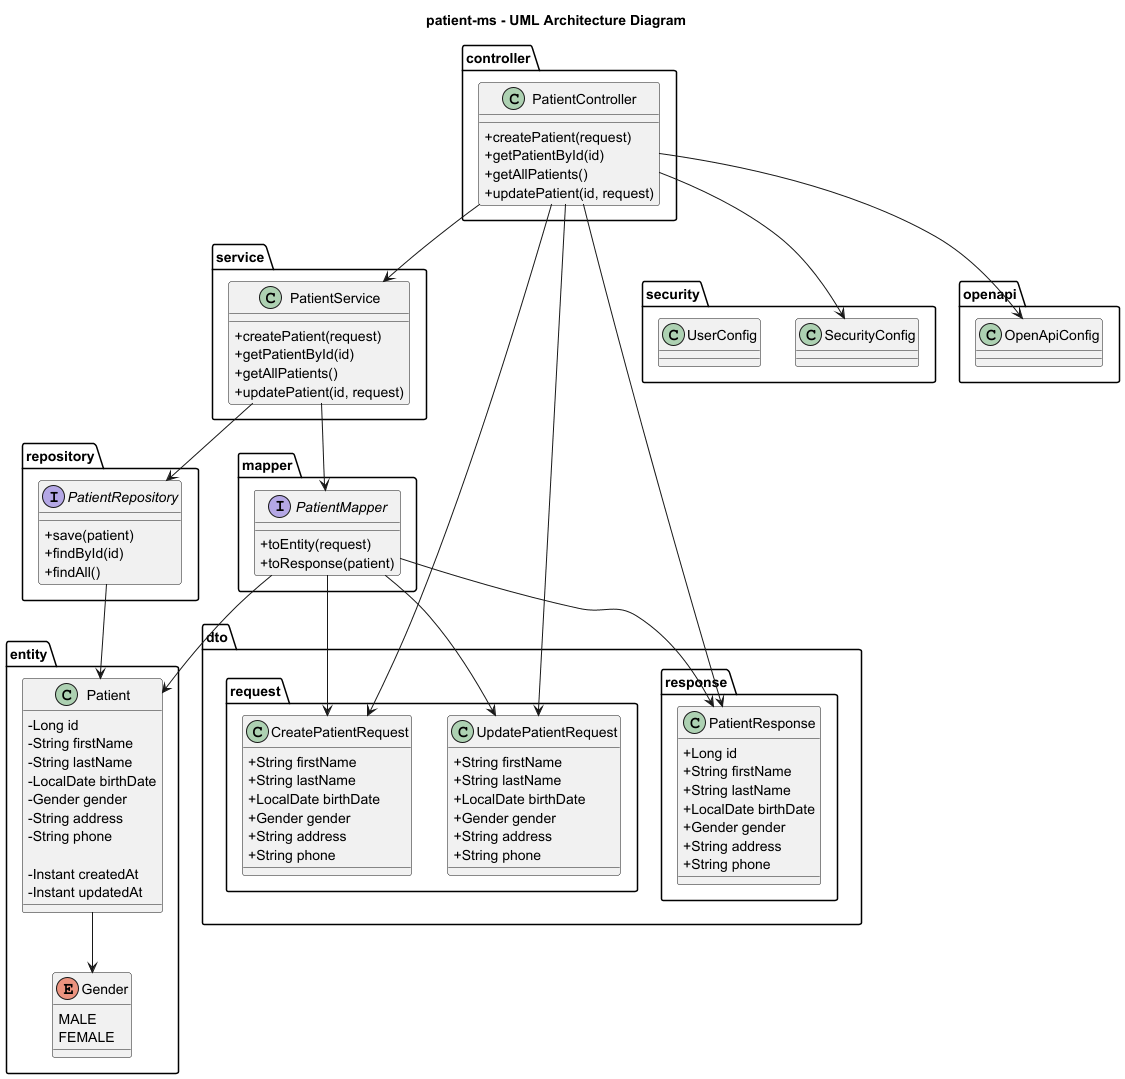

The diagram above was rendered by PlantUML. Its source (embedded in the PNG):
@startuml

title patient-ms - UML Architecture Diagram

skinparam classAttributeIconSize 0
skinparam shadowing false

package "controller" {

    class PatientController {
        + createPatient(request)
        + getPatientById(id)
        + getAllPatients()
        + updatePatient(id, request)
    }
}

package "service" {

    class PatientService {
        + createPatient(request)
        + getPatientById(id)
        + getAllPatients()
        + updatePatient(id, request)
    }
}

package "repository" {

    interface PatientRepository {
        + save(patient)
        + findById(id)
        + findAll()
    }
}

package "entity" {

    class Patient {
        - Long id
        - String firstName
        - String lastName
        - LocalDate birthDate
        - Gender gender
        - String address
        - String phone

        - Instant createdAt
        - Instant updatedAt
    }

    enum Gender {
        MALE
        FEMALE
    }
}

package "dto.request" {

    class CreatePatientRequest {
        + String firstName
        + String lastName
        + LocalDate birthDate
        + Gender gender
        + String address
        + String phone
    }

    class UpdatePatientRequest {
        + String firstName
        + String lastName
        + LocalDate birthDate
        + Gender gender
        + String address
        + String phone
    }
}

package "dto.response" {

    class PatientResponse {
        + Long id
        + String firstName
        + String lastName
        + LocalDate birthDate
        + Gender gender
        + String address
        + String phone
    }
}

package "mapper" {

    interface PatientMapper {
        + toEntity(request)
        + toResponse(patient)
    }
}

package "security" {

    class SecurityConfig

    class UserConfig
}

package "openapi" {

    class OpenApiConfig
}

Patient --> Gender

PatientController --> PatientService

PatientService --> PatientRepository
PatientService --> PatientMapper

PatientMapper --> Patient
PatientMapper --> CreatePatientRequest
PatientMapper --> UpdatePatientRequest
PatientMapper --> PatientResponse

PatientRepository --> Patient

PatientController --> CreatePatientRequest
PatientController --> UpdatePatientRequest
PatientController --> PatientResponse

PatientController --> SecurityConfig
PatientController --> OpenApiConfig

@enduml